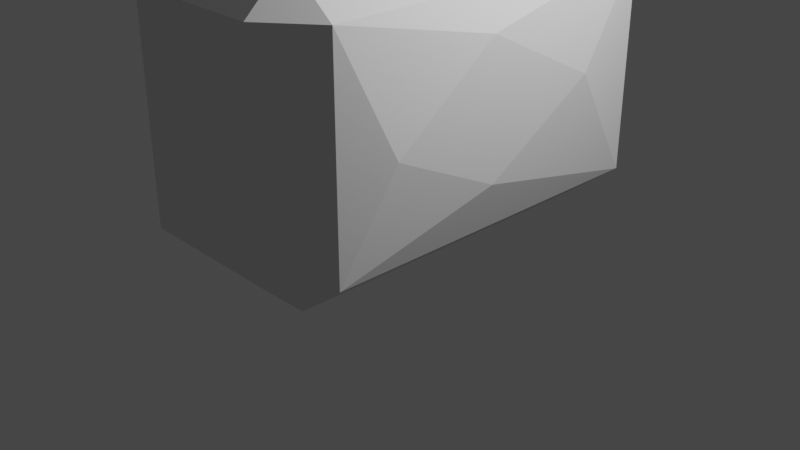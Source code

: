 # Source: brick-1.blend  (saved by Blender 2.82.7; exported with 4.5.12 LTS)
import bpy
from mathutils import Matrix  # noqa: F401  (used for matrix-valued properties, if any)

bpy.ops.wm.read_factory_settings(use_empty=True)
scene = bpy.context.scene
scene.name = 'Scene'

# ---- collections
col_collection = bpy.data.collections.new('Collection'); scene.collection.children.link(col_collection)

# ---- world
world_world = bpy.data.worlds.new('World'); scene.world = world_world
world_world.use_nodes = True; world_world.node_tree.nodes.clear()
_N = world_world.node_tree.nodes; _L = world_world.node_tree.links
n0 = _N.new('ShaderNodeOutputWorld'); n0.name = 'World Output'; n0.location = (300, 300)
n1 = _N.new('ShaderNodeBackground'); n1.name = 'Background'; n1.location = (10, 300)
n1.inputs[0].default_value = (0.05088, 0.05088, 0.05088, 1.0)
_L.new(n1.outputs[0], n0.inputs[0])
n0.is_active_output = True
world_world.color = (0.05088, 0.05088, 0.05088)
world_world.use_sun_shadow = False
world_world.sun_shadow_jitter_overblur = 0.0

# ---- cameras
cam_camera = bpy.data.cameras.new('Camera')
cam_camera.clip_end = 100.0
cam_camera.ortho_scale = 7.314

# ---- lights
light_light = bpy.data.lights.new('Light', 'POINT')
light_light.transmission_factor = 0.0
light_light.energy = 1000.0
light_light.shadow_soft_size = 0.1
light_light.shadow_maximum_resolution = 0.006
light_light.use_absolute_resolution = True

# ---- meshes
me_plane = bpy.data.meshes.new('Plane')
me_plane.from_pydata([(-1.0, -0.5957, 0.4043), (-0.5957, -0.5957, 0.0), (-0.5957, -0.731, 0.4043), (0.5957, -0.731, 0.4043), (0.5957, -0.5957, 0.0), (1.0, -0.5957, 0.4043), (-1.0, 0.5957, 0.4043), (-0.5957, 0.731, 0.4043), (-0.5957, 0.5957, 0.0), (1.0, 0.5957, 0.4043), (0.5957, 0.5957, 0.0), (0.5957, 0.731, 0.4043), (-1.0, 0.5957, 2.652), (-0.5957, 0.5957, 3.056), (-0.5957, 0.731, 2.652), (-1.0, -0.5957, 2.652), (-0.5957, -0.731, 2.652), (-0.5957, -0.5957, 3.056), (0.5957, -0.731, 2.652), (1.0, -0.5957, 2.652), (0.5957, -0.5957, 3.056), (1.0, 0.5957, 2.652), (0.5957, 0.731, 2.652), (0.5957, 0.5957, 3.056), (-1.132, 0.04953, 2.247), (-1.132, 0.3294, 1.488), (-1.132, 0.005035, 0.9247), (-1.132, -0.3602, 1.713), (1.132, -0.08301, 2.295), (1.132, -0.4336, 1.462), (1.132, -0.07166, 0.9205), (1.132, 0.3171, 1.661), (1.0, -0.5957, 2.652), (1.132, -0.08301, 2.295)], [(19, 32), (28, 33)], [(2, 3, 18, 16), (11, 7, 14, 22), (1, 8, 10, 4), (17, 20, 23, 13), (5, 29, 19), (0, 1, 2), (3, 4, 5), (6, 7, 8), (9, 10, 11), (12, 13, 14), (15, 16, 17), (18, 19, 20), (21, 22, 23), (8, 1, 0, 6), (1, 4, 3, 2), (4, 10, 9, 5), (10, 8, 7, 11), (12, 15, 17, 13), (16, 18, 20, 17), (19, 21, 23, 20), (22, 14, 13, 23), (11, 22, 21, 9), (18, 3, 5, 19), (2, 16, 15, 0), (14, 7, 6, 12), (6, 25, 12), (15, 27, 0), (26, 27, 24, 25), (21, 31, 9), (30, 31, 28, 29), (19, 28, 21), (21, 28, 31), (19, 29, 28), (9, 31, 30), (30, 29, 5), (5, 9, 30), (15, 24, 27), (12, 24, 15), (12, 25, 24), (6, 26, 25), (0, 26, 6), (0, 27, 26)])
_uv = me_plane.uv_layers.new(name='UVMap')
_uv.uv.foreach_set('vector', [0.2022, 0.0, 0.7978, 0.0, 0.7978, 0.0, 0.2022, 0.0, 0.7978, 1.0, 0.2022, 1.0, 0.2022, 1.0, 0.7978, 1.0, 0.2022, 0.2022, 0.2022, 0.7978, 0.7978, 0.7978, 0.7978, 0.2022, 0.2022, 0.2022, 0.7978, 0.2022, 0.7978, 0.7978, 0.2022, 0.7978, 1.0, 0.2022, 1.0, 0.2832, 1.0, 0.2022, 0.0, 0.2022, 0.2022, 0.2022, 0.2022, 0.0, 0.7978, 0.0, 0.7978, 0.2022, 1.0, 0.2022, 0.0, 0.7978, 0.2022, 1.0, 0.2022, 0.7978, 1.0, 0.7978, 0.7978, 0.7978, 0.7978, 1.0, 0.0, 0.7978, 0.2022, 0.7978, 0.2022, 1.0, 0.0, 0.2022, 0.2022, 0.0, 0.2022, 0.2022, 0.7978, 0.0, 1.0, 0.2022, 0.7978, 0.2022, 1.0, 0.7978, 0.7978, 1.0, 0.7978, 0.7978, 0.2022, 0.7978, 0.2022, 0.2022, 0.0, 0.2022, 0.0, 0.7978, 0.2022, 0.2022, 0.7978, 0.2022, 0.7978, 0.0, 0.2022, 0.0, 0.7978, 0.2022, 0.7978, 0.7978, 1.0, 0.7978, 1.0, 0.2022, 0.7978, 0.7978, 0.2022, 0.7978, 0.2022, 1.0, 0.7978, 1.0, 0.0, 0.7978, 0.0, 0.2022, 0.2022, 0.2022, 0.2022, 0.7978, 0.2022, 0.0, 0.7978, 0.0, 0.7978, 0.2022, 0.2022, 0.2022, 1.0, 0.2022, 1.0, 0.7978, 0.7978, 0.7978, 0.7978, 0.2022, 0.7978, 1.0, 0.2022, 1.0, 0.2022, 0.7978, 0.7978, 0.7978, 0.7978, 1.0, 0.7978, 1.0, 1.0, 0.7978, 1.0, 0.7978, 0.7978, 0.0, 0.7978, 0.0, 1.0, 0.2022, 1.0, 0.2022, 0.2022, 0.0, 0.2022, 0.0, 0.0, 0.2022, 0.0, 0.2022, 0.2022, 1.0, 0.2022, 1.0, 0.0, 0.7978, 0.0, 0.7978, 0.0, 0.7978, 0.0, 0.6647, 0.0, 0.7978, 0.0, 0.2022, 0.0, 0.3199, 0.0, 0.2022, 0.0, 0.5025, 0.0, 0.3199, 0.0, 0.5248, 0.0, 0.6647, 1.0, 0.7978, 1.0, 0.6586, 1.0, 0.7978, 1.0, 0.4642, 1.0, 0.6586, 1.0, 0.4585, 1.0, 0.2832, 1.0, 0.2022, 1.0, 0.4585, 1.0, 0.7978, 1.0, 0.7978, 1.0, 0.4585, 1.0, 0.6586, 1.0, 0.2022, 1.0, 0.2832, 1.0, 0.4585, 1.0, 0.7978, 1.0, 0.6586, 1.0, 0.4642, 1.0, 0.4642, 1.0, 0.2832, 1.0, 0.2022, 1.0, 0.2022, 1.0, 0.7978, 1.0, 0.4642, 0.0, 0.2022, 0.0, 0.5248, 0.0, 0.3199, 0.0, 0.7978, 0.0, 0.5248, 0.0, 0.2022, 0.0, 0.7978, 0.0, 0.6647, 0.0, 0.5248, 0.0, 0.7978, 0.0, 0.5025, 0.0, 0.6647, 0.0, 0.2022, 0.0, 0.5025, 0.0, 0.7978, 0.0, 0.2022, 0.0, 0.3199, 0.0, 0.5025])
_ca = me_plane.color_attributes.new('Col', 'BYTE_COLOR', 'CORNER')
_ca.data.foreach_set('color', [0.147, 0.1274, 0.1274, 1.0, 0.1144, 0.09084, 0.0865, 1.0, 0.5089, 0.491, 0.4793, 1.0, 0.4735, 0.4621, 0.4508, 1.0, 0.0648, 0.04667, 0.05127, 1.0, 0.117, 0.09306, 0.09084, 1.0, 0.4851, 0.4678, 0.4508, 1.0, 0.491, 0.4678, 0.4564, 1.0, 0.04971, 0.02732, 0.02843, 1.0, 0.03689, 0.008023, 0.007499, 1.0, 0.04374, 0.016, 0.01681, 1.0, 0.04817, 0.02732, 0.02956, 1.0, 0.7454, 0.7379, 0.7305, 1.0, 1.0, 1.0, 1.0, 1.0, 1.0, 1.0, 1.0, 1.0, 1.0, 1.0, 1.0, 1.0, 0.1845, 0.1559, 0.1195, 1.0, 0.2789, 0.2502, 0.1812, 1.0, 0.491, 0.4678, 0.4397, 1.0, 0.07819, 0.06663, 0.07036, 1.0, 0.04971, 0.02732, 0.02843, 1.0, 0.147, 0.1274, 0.1274, 1.0, 0.1119, 0.0865, 0.08022, 1.0, 0.04817, 0.02732, 0.02956, 1.0, 0.1845, 0.1559, 0.1195, 1.0, 0.04817, 0.0331, 0.0356, 1.0, 0.117, 0.09306, 0.09084, 1.0, 0.03689, 0.008023, 0.007499, 1.0, 0.1714, 0.1441, 0.1195, 1.0, 0.04374, 0.016, 0.01681, 1.0, 0.0648, 0.04667, 0.05127, 1.0, 0.5333, 0.5149, 0.4735, 1.0, 1.0, 1.0, 1.0, 1.0, 0.491, 0.4735, 0.4564, 1.0, 0.4397, 0.4233, 0.4072, 1.0, 0.4735, 0.4621, 0.4508, 1.0, 0.7454, 0.7379, 0.7305, 1.0, 0.521, 0.5029, 0.491, 1.0, 0.491, 0.4678, 0.4397, 1.0, 1.0, 1.0, 1.0, 1.0, 0.4969, 0.4793, 0.4508, 1.0, 0.491, 0.4678, 0.4564, 1.0, 1.0, 1.0, 1.0, 1.0, 0.03689, 0.008023, 0.007499, 1.0, 0.04971, 0.02732, 0.02843, 1.0, 0.07819, 0.06663, 0.07036, 1.0, 0.04817, 0.0331, 0.0356, 1.0, 0.04971, 0.02732, 0.02843, 1.0, 0.04817, 0.02732, 0.02956, 1.0, 0.1119, 0.0865, 0.08022, 1.0, 0.147, 0.1274, 0.1274, 1.0, 0.04817, 0.02732, 0.02956, 1.0, 0.04374, 0.016, 0.01681, 1.0, 0.1714, 0.1441, 0.1195, 1.0, 0.1845, 0.1559, 0.1195, 1.0, 0.04374, 0.016, 0.01681, 1.0, 0.03689, 0.008023, 0.007499, 1.0, 0.117, 0.09306, 0.09084, 1.0, 0.0648, 0.04667, 0.05127, 1.0, 0.5333, 0.5149, 0.4735, 1.0, 0.4397, 0.4233, 0.4072, 1.0, 0.7454, 0.7379, 0.7305, 1.0, 1.0, 1.0, 1.0, 1.0, 0.4735, 0.4621, 0.4508, 1.0, 0.521, 0.5029, 0.491, 1.0, 1.0, 1.0, 1.0, 1.0, 0.7454, 0.7379, 0.7305, 1.0, 0.491, 0.4678, 0.4397, 1.0, 0.4969, 0.4793, 0.4508, 1.0, 1.0, 1.0, 1.0, 1.0, 1.0, 1.0, 1.0, 1.0, 0.491, 0.4678, 0.4564, 1.0, 0.491, 0.4735, 0.4564, 1.0, 1.0, 1.0, 1.0, 1.0, 1.0, 1.0, 1.0, 1.0, 0.0648, 0.04667, 0.05127, 1.0, 0.491, 0.4678, 0.4564, 1.0, 0.4969, 0.4793, 0.4508, 1.0, 0.1714, 0.1441, 0.1195, 1.0, 0.5089, 0.491, 0.4793, 1.0, 0.1119, 0.0865, 0.08022, 1.0, 0.1845, 0.1559, 0.1195, 1.0, 0.491, 0.4678, 0.4397, 1.0, 0.147, 0.1274, 0.1274, 1.0, 0.4735, 0.4621, 0.4508, 1.0, 0.4397, 0.4233, 0.4072, 1.0, 0.07819, 0.06663, 0.07036, 1.0, 0.4851, 0.4678, 0.4508, 1.0, 0.117, 0.09306, 0.09084, 1.0, 0.04817, 0.0331, 0.0356, 1.0, 0.5029, 0.4851, 0.4508, 1.0, 0.04817, 0.0331, 0.0356, 1.0, 0.1529, 0.1384, 0.1095, 1.0, 0.5029, 0.4851, 0.4508, 1.0, 0.4397, 0.4233, 0.4072, 1.0, 0.1529, 0.1329, 0.1119, 1.0, 0.07819, 0.06663, 0.07036, 1.0, 0.05613, 0.03955, 0.04231, 1.0, 0.1529, 0.1329, 0.1119, 1.0, 0.305, 0.2831, 0.2502, 1.0, 0.1529, 0.1384, 0.1095, 1.0, 0.4969, 0.4793, 0.4508, 1.0, 0.2918, 0.2623, 0.1981, 1.0, 0.1714, 0.1441, 0.1195, 1.0, 0.227, 0.2016, 0.1384, 1.0, 0.2918, 0.2623, 0.1981, 1.0, 0.3712, 0.3467, 0.2961, 1.0, 0.2789, 0.2502, 0.1812, 1.0, 0.491, 0.4678, 0.4397, 1.0, 0.3712, 0.3467, 0.2961, 1.0, 0.4969, 0.4793, 0.4508, 1.0, 0.4969, 0.4793, 0.4508, 1.0, 0.3712, 0.3467, 0.2961, 1.0, 0.2918, 0.2623, 0.1981, 1.0, 0.491, 0.4678, 0.4397, 1.0, 0.2789, 0.2502, 0.1812, 1.0, 0.3712, 0.3467, 0.2961, 1.0, 0.1714, 0.1441, 0.1195, 1.0, 0.2918, 0.2623, 0.1981, 1.0, 0.227, 0.2016, 0.1384, 1.0, 0.227, 0.2016, 0.1384, 1.0, 0.2789, 0.2502, 0.1812, 1.0, 0.1845, 0.1559, 0.1195, 1.0, 0.1845, 0.1559, 0.1195, 1.0, 0.1714, 0.1441, 0.1195, 1.0, 0.227, 0.2016, 0.1384, 1.0, 0.4397, 0.4233, 0.4072, 1.0, 0.305, 0.2831, 0.2502, 1.0, 0.1529, 0.1329, 0.1119, 1.0, 0.5333, 0.5149, 0.4735, 1.0, 0.305, 0.2831, 0.2502, 1.0, 0.4397, 0.4233, 0.4072, 1.0, 0.5029, 0.4851, 0.4508, 1.0, 0.1529, 0.1384, 0.1095, 1.0, 0.305, 0.2831, 0.2502, 1.0, 0.04817, 0.0331, 0.0356, 1.0, 0.05613, 0.03955, 0.04231, 1.0, 0.1529, 0.1384, 0.1095, 1.0, 0.07819, 0.06663, 0.07036, 1.0, 0.05613, 0.03955, 0.04231, 1.0, 0.04817, 0.0331, 0.0356, 1.0, 0.07819, 0.06663, 0.07036, 1.0, 0.1529, 0.1329, 0.1119, 1.0, 0.05613, 0.03955, 0.04231, 1.0])
me_plane.use_remesh_fix_poles = True
me_plane.use_remesh_preserve_attributes = False
me_plane.use_mirror_vertex_groups = False
me_plane.update()

# ---- objects
ob_light = bpy.data.objects.new('Light', light_light)
ob_camera = bpy.data.objects.new('Camera', cam_camera)
ob_plane = bpy.data.objects.new('Plane', me_plane)

# ---- transforms, parenting, visibility, modifiers, constraints
ob_light.location = (4.076, 1.005, 5.904)
ob_light.rotation_euler = (0.6503, 0.05522, 1.866)
ob_light.lock_rotations_4d = False
ob_light.empty_display_type = 'ARROWS'
ob_light.color = (0.0, 0.0, 0.0, 0.0)
ob_light.lineart.crease_threshold = 0.0
ob_camera.location = (7.359, -6.926, 4.958)
ob_camera.rotation_euler = (1.109, 0.0, 0.8149)
ob_camera.lock_rotations_4d = False
ob_camera.empty_display_type = 'ARROWS'
ob_camera.color = (0.0, 0.0, 0.0, 0.0)
ob_camera.display_type = 'WIRE'
ob_camera.lineart.crease_threshold = 0.0
ob_plane.location = (0.0, 0.0, 0.0)
ob_plane.scale = (1.268, 3.124, 1.0)
ob_plane.lineart.crease_threshold = 0.0

# ---- collection membership
col_collection.objects.link(ob_light)
col_collection.objects.link(ob_camera)
col_collection.objects.link(ob_plane)

# ---- scene / render settings (as saved in the file)
scene.camera = ob_camera
scene.frame_start = 1; scene.frame_end = 250; scene.frame_set(13)
scene.render.engine = 'BLENDER_EEVEE_NEXT'
scene.cycles.use_denoising = False
scene.cycles.samples = 128
scene.cycles.sampling_pattern = 'TABULATED_SOBOL'
scene.cycles.use_adaptive_sampling = False
scene.cycles.use_light_tree = False
scene.view_settings.view_transform = 'Filmic'
bpy.context.view_layer.update()
